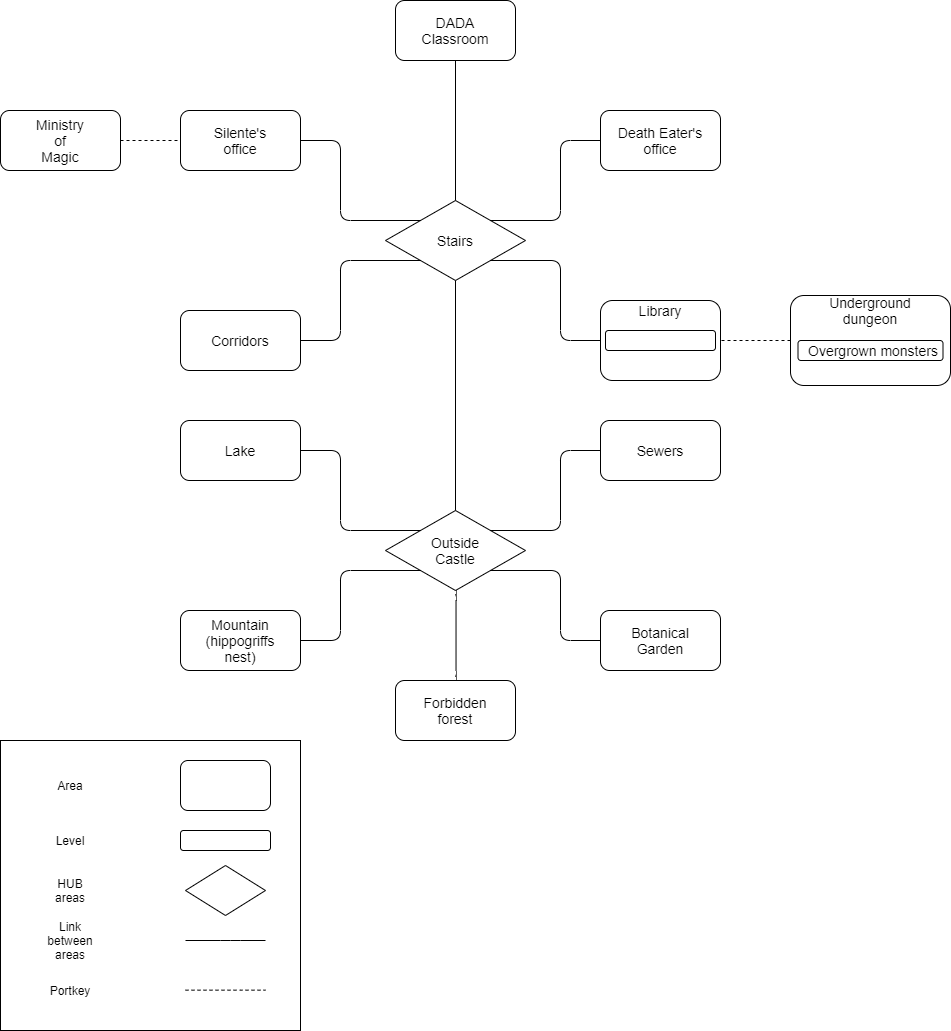

The diagram above was exported from draw.io. Its source (the exported page's mxGraphModel, read from the mxfile embedded in the PNG):
<mxGraphModel dx="1278" dy="948" grid="1" gridSize="10" guides="1" tooltips="1" connect="1" arrows="1" fold="1" page="1" pageScale="1" pageWidth="4681" pageHeight="3300" math="0" shadow="0">
  <root>
    <mxCell id="0" />
    <mxCell id="1" parent="0" />
    <mxCell id="7Ep4j6iloRdLz8asTo0H-3" value="" style="rounded=1;whiteSpace=wrap;html=1;" parent="1" vertex="1">
      <mxGeometry x="525" y="30" width="120" height="60" as="geometry" />
    </mxCell>
    <mxCell id="7Ep4j6iloRdLz8asTo0H-4" value="&lt;font style=&quot;font-size: 14px&quot;&gt;DADA Classroom&lt;/font&gt;" style="text;html=1;strokeColor=none;fillColor=none;align=center;verticalAlign=middle;whiteSpace=wrap;rounded=0;" parent="1" vertex="1">
      <mxGeometry x="565" y="50" width="40" height="20" as="geometry" />
    </mxCell>
    <mxCell id="7Ep4j6iloRdLz8asTo0H-5" value="" style="rhombus;whiteSpace=wrap;html=1;" parent="1" vertex="1">
      <mxGeometry x="515" y="230" width="140" height="80" as="geometry" />
    </mxCell>
    <mxCell id="7Ep4j6iloRdLz8asTo0H-6" value="&lt;font style=&quot;font-size: 14px&quot;&gt;Stairs&lt;/font&gt;" style="text;html=1;strokeColor=none;fillColor=none;align=center;verticalAlign=middle;whiteSpace=wrap;rounded=0;" parent="1" vertex="1">
      <mxGeometry x="565" y="260" width="40" height="20" as="geometry" />
    </mxCell>
    <mxCell id="7Ep4j6iloRdLz8asTo0H-7" value="" style="rounded=1;whiteSpace=wrap;html=1;" parent="1" vertex="1">
      <mxGeometry x="730" y="140" width="120" height="60" as="geometry" />
    </mxCell>
    <mxCell id="7Ep4j6iloRdLz8asTo0H-8" value="&lt;font style=&quot;font-size: 14px&quot;&gt;Death Eater's&lt;br&gt;office&lt;br&gt;&lt;/font&gt;" style="text;html=1;strokeColor=none;fillColor=none;align=center;verticalAlign=middle;whiteSpace=wrap;rounded=0;" parent="1" vertex="1">
      <mxGeometry x="740" y="160" width="100" height="20" as="geometry" />
    </mxCell>
    <mxCell id="7Ep4j6iloRdLz8asTo0H-9" value="" style="rounded=1;whiteSpace=wrap;html=1;" parent="1" vertex="1">
      <mxGeometry x="310" y="140" width="120" height="60" as="geometry" />
    </mxCell>
    <mxCell id="7Ep4j6iloRdLz8asTo0H-10" value="&lt;font style=&quot;font-size: 14px&quot;&gt;Silente's&lt;br&gt;office&lt;br&gt;&lt;/font&gt;" style="text;html=1;strokeColor=none;fillColor=none;align=center;verticalAlign=middle;whiteSpace=wrap;rounded=0;" parent="1" vertex="1">
      <mxGeometry x="350" y="160" width="40" height="20" as="geometry" />
    </mxCell>
    <mxCell id="7Ep4j6iloRdLz8asTo0H-11" value="" style="rounded=1;whiteSpace=wrap;html=1;" parent="1" vertex="1">
      <mxGeometry x="730" y="330" width="120" height="80" as="geometry" />
    </mxCell>
    <mxCell id="7Ep4j6iloRdLz8asTo0H-12" value="&lt;font style=&quot;font-size: 14px&quot;&gt;Library&lt;br&gt;&lt;/font&gt;" style="text;html=1;strokeColor=none;fillColor=none;align=center;verticalAlign=middle;whiteSpace=wrap;rounded=0;" parent="1" vertex="1">
      <mxGeometry x="770" y="330" width="40" height="20" as="geometry" />
    </mxCell>
    <mxCell id="7Ep4j6iloRdLz8asTo0H-13" value="" style="rounded=1;whiteSpace=wrap;html=1;" parent="1" vertex="1">
      <mxGeometry x="920" y="325" width="160" height="90" as="geometry" />
    </mxCell>
    <mxCell id="7Ep4j6iloRdLz8asTo0H-14" value="&lt;font style=&quot;font-size: 14px&quot;&gt;Underground&lt;br&gt;dungeon&lt;br&gt;&lt;/font&gt;" style="text;html=1;strokeColor=none;fillColor=none;align=center;verticalAlign=middle;whiteSpace=wrap;rounded=0;" parent="1" vertex="1">
      <mxGeometry x="980" y="330" width="40" height="20" as="geometry" />
    </mxCell>
    <mxCell id="7Ep4j6iloRdLz8asTo0H-15" value="" style="endArrow=none;html=1;exitX=0.5;exitY=0;exitDx=0;exitDy=0;entryX=0.5;entryY=1;entryDx=0;entryDy=0;" parent="1" source="7Ep4j6iloRdLz8asTo0H-5" target="7Ep4j6iloRdLz8asTo0H-3" edge="1">
      <mxGeometry width="50" height="50" relative="1" as="geometry">
        <mxPoint x="620" y="300" as="sourcePoint" />
        <mxPoint x="670" y="250" as="targetPoint" />
      </mxGeometry>
    </mxCell>
    <mxCell id="7Ep4j6iloRdLz8asTo0H-17" value="" style="endArrow=none;html=1;entryX=0;entryY=0;entryDx=0;entryDy=0;exitX=1;exitY=0.5;exitDx=0;exitDy=0;edgeStyle=elbowEdgeStyle;" parent="1" source="7Ep4j6iloRdLz8asTo0H-9" target="7Ep4j6iloRdLz8asTo0H-5" edge="1">
      <mxGeometry width="50" height="50" relative="1" as="geometry">
        <mxPoint x="430" y="310" as="sourcePoint" />
        <mxPoint x="480" y="260" as="targetPoint" />
        <Array as="points">
          <mxPoint x="470" y="210" />
        </Array>
      </mxGeometry>
    </mxCell>
    <mxCell id="7Ep4j6iloRdLz8asTo0H-19" value="" style="rounded=1;whiteSpace=wrap;html=1;" parent="1" vertex="1">
      <mxGeometry x="310" y="340" width="120" height="60" as="geometry" />
    </mxCell>
    <mxCell id="7Ep4j6iloRdLz8asTo0H-20" value="&lt;font style=&quot;font-size: 14px&quot;&gt;Corridors&lt;br&gt;&lt;/font&gt;" style="text;html=1;strokeColor=none;fillColor=none;align=center;verticalAlign=middle;whiteSpace=wrap;rounded=0;" parent="1" vertex="1">
      <mxGeometry x="350" y="360" width="40" height="20" as="geometry" />
    </mxCell>
    <mxCell id="7Ep4j6iloRdLz8asTo0H-21" value="" style="endArrow=none;html=1;exitX=0;exitY=1;exitDx=0;exitDy=0;entryX=1;entryY=0.5;entryDx=0;entryDy=0;edgeStyle=elbowEdgeStyle;" parent="1" source="7Ep4j6iloRdLz8asTo0H-5" target="7Ep4j6iloRdLz8asTo0H-19" edge="1">
      <mxGeometry width="50" height="50" relative="1" as="geometry">
        <mxPoint x="600" y="320" as="sourcePoint" />
        <mxPoint x="650" y="270" as="targetPoint" />
        <Array as="points">
          <mxPoint x="470" y="330" />
        </Array>
      </mxGeometry>
    </mxCell>
    <mxCell id="7Ep4j6iloRdLz8asTo0H-24" value="" style="endArrow=none;html=1;exitX=0;exitY=0.5;exitDx=0;exitDy=0;entryX=1;entryY=1;entryDx=0;entryDy=0;edgeStyle=elbowEdgeStyle;" parent="1" source="7Ep4j6iloRdLz8asTo0H-11" target="7Ep4j6iloRdLz8asTo0H-5" edge="1">
      <mxGeometry width="50" height="50" relative="1" as="geometry">
        <mxPoint x="600" y="320" as="sourcePoint" />
        <mxPoint x="660" y="300" as="targetPoint" />
        <Array as="points">
          <mxPoint x="690" y="330" />
        </Array>
      </mxGeometry>
    </mxCell>
    <mxCell id="7Ep4j6iloRdLz8asTo0H-25" value="" style="endArrow=none;html=1;entryX=1;entryY=0;entryDx=0;entryDy=0;exitX=0;exitY=0.5;exitDx=0;exitDy=0;edgeStyle=elbowEdgeStyle;" parent="1" source="7Ep4j6iloRdLz8asTo0H-7" target="7Ep4j6iloRdLz8asTo0H-5" edge="1">
      <mxGeometry width="50" height="50" relative="1" as="geometry">
        <mxPoint x="820" y="200" as="sourcePoint" />
        <mxPoint x="650" y="270" as="targetPoint" />
        <Array as="points">
          <mxPoint x="690" y="210" />
        </Array>
      </mxGeometry>
    </mxCell>
    <mxCell id="7Ep4j6iloRdLz8asTo0H-26" value="" style="endArrow=none;dashed=1;html=1;entryX=1;entryY=0.5;entryDx=0;entryDy=0;exitX=0;exitY=0.5;exitDx=0;exitDy=0;" parent="1" source="7Ep4j6iloRdLz8asTo0H-13" target="7Ep4j6iloRdLz8asTo0H-11" edge="1">
      <mxGeometry width="50" height="50" relative="1" as="geometry">
        <mxPoint x="770" y="400" as="sourcePoint" />
        <mxPoint x="820" y="350" as="targetPoint" />
      </mxGeometry>
    </mxCell>
    <mxCell id="7Ep4j6iloRdLz8asTo0H-27" value="" style="rhombus;whiteSpace=wrap;html=1;" parent="1" vertex="1">
      <mxGeometry x="515" y="540" width="140" height="80" as="geometry" />
    </mxCell>
    <mxCell id="7Ep4j6iloRdLz8asTo0H-28" value="&lt;font style=&quot;font-size: 14px&quot;&gt;Outside&lt;br&gt;Castle&lt;br&gt;&lt;/font&gt;" style="text;html=1;strokeColor=none;fillColor=none;align=center;verticalAlign=middle;whiteSpace=wrap;rounded=0;" parent="1" vertex="1">
      <mxGeometry x="565" y="570" width="40" height="20" as="geometry" />
    </mxCell>
    <mxCell id="7Ep4j6iloRdLz8asTo0H-29" value="" style="endArrow=none;html=1;entryX=0.5;entryY=1;entryDx=0;entryDy=0;exitX=0.5;exitY=0;exitDx=0;exitDy=0;" parent="1" source="7Ep4j6iloRdLz8asTo0H-27" target="7Ep4j6iloRdLz8asTo0H-5" edge="1">
      <mxGeometry width="50" height="50" relative="1" as="geometry">
        <mxPoint x="610" y="520" as="sourcePoint" />
        <mxPoint x="660" y="470" as="targetPoint" />
      </mxGeometry>
    </mxCell>
    <mxCell id="7Ep4j6iloRdLz8asTo0H-30" value="" style="rounded=1;whiteSpace=wrap;html=1;" parent="1" vertex="1">
      <mxGeometry x="730" y="450" width="120" height="60" as="geometry" />
    </mxCell>
    <mxCell id="7Ep4j6iloRdLz8asTo0H-31" value="&lt;font style=&quot;font-size: 14px&quot;&gt;Sewers&lt;br&gt;&lt;/font&gt;" style="text;html=1;strokeColor=none;fillColor=none;align=center;verticalAlign=middle;whiteSpace=wrap;rounded=0;" parent="1" vertex="1">
      <mxGeometry x="770" y="470" width="40" height="20" as="geometry" />
    </mxCell>
    <mxCell id="7Ep4j6iloRdLz8asTo0H-32" value="" style="endArrow=none;html=1;exitX=1;exitY=0;exitDx=0;exitDy=0;entryX=0;entryY=0.5;entryDx=0;entryDy=0;edgeStyle=elbowEdgeStyle;" parent="1" source="7Ep4j6iloRdLz8asTo0H-27" target="7Ep4j6iloRdLz8asTo0H-30" edge="1">
      <mxGeometry width="50" height="50" relative="1" as="geometry">
        <mxPoint x="700" y="500" as="sourcePoint" />
        <mxPoint x="750" y="450" as="targetPoint" />
        <Array as="points">
          <mxPoint x="690" y="520" />
        </Array>
      </mxGeometry>
    </mxCell>
    <mxCell id="7Ep4j6iloRdLz8asTo0H-33" value="" style="rounded=1;whiteSpace=wrap;html=1;" parent="1" vertex="1">
      <mxGeometry x="730" y="640" width="120" height="60" as="geometry" />
    </mxCell>
    <mxCell id="7Ep4j6iloRdLz8asTo0H-34" value="&lt;font style=&quot;font-size: 14px&quot;&gt;Botanical&lt;br&gt;Garden&lt;br&gt;&lt;/font&gt;" style="text;html=1;strokeColor=none;fillColor=none;align=center;verticalAlign=middle;whiteSpace=wrap;rounded=0;" parent="1" vertex="1">
      <mxGeometry x="770" y="660" width="40" height="20" as="geometry" />
    </mxCell>
    <mxCell id="7Ep4j6iloRdLz8asTo0H-35" value="" style="endArrow=none;html=1;entryX=0;entryY=0.5;entryDx=0;entryDy=0;edgeStyle=elbowEdgeStyle;exitX=1;exitY=1;exitDx=0;exitDy=0;" parent="1" source="7Ep4j6iloRdLz8asTo0H-27" target="7Ep4j6iloRdLz8asTo0H-33" edge="1">
      <mxGeometry width="50" height="50" relative="1" as="geometry">
        <mxPoint x="700" y="490" as="sourcePoint" />
        <mxPoint x="750" y="440" as="targetPoint" />
        <Array as="points">
          <mxPoint x="690" y="640" />
        </Array>
      </mxGeometry>
    </mxCell>
    <mxCell id="7Ep4j6iloRdLz8asTo0H-36" value="" style="rounded=1;whiteSpace=wrap;html=1;" parent="1" vertex="1">
      <mxGeometry x="310" y="450" width="120" height="60" as="geometry" />
    </mxCell>
    <mxCell id="7Ep4j6iloRdLz8asTo0H-37" value="&lt;font style=&quot;font-size: 14px&quot;&gt;Lake&lt;br&gt;&lt;/font&gt;" style="text;html=1;strokeColor=none;fillColor=none;align=center;verticalAlign=middle;whiteSpace=wrap;rounded=0;" parent="1" vertex="1">
      <mxGeometry x="350" y="470" width="40" height="20" as="geometry" />
    </mxCell>
    <mxCell id="7Ep4j6iloRdLz8asTo0H-38" value="" style="endArrow=none;html=1;exitX=1;exitY=0.5;exitDx=0;exitDy=0;entryX=0;entryY=0;entryDx=0;entryDy=0;edgeStyle=elbowEdgeStyle;" parent="1" source="7Ep4j6iloRdLz8asTo0H-36" target="7Ep4j6iloRdLz8asTo0H-27" edge="1">
      <mxGeometry width="50" height="50" relative="1" as="geometry">
        <mxPoint x="420" y="540" as="sourcePoint" />
        <mxPoint x="470" y="490" as="targetPoint" />
        <Array as="points">
          <mxPoint x="470" y="520" />
        </Array>
      </mxGeometry>
    </mxCell>
    <mxCell id="7Ep4j6iloRdLz8asTo0H-39" value="" style="rounded=1;whiteSpace=wrap;html=1;" parent="1" vertex="1">
      <mxGeometry x="310" y="640" width="120" height="60" as="geometry" />
    </mxCell>
    <mxCell id="7Ep4j6iloRdLz8asTo0H-40" value="&lt;font style=&quot;font-size: 14px&quot;&gt;Mountain&lt;br&gt;(hippogriffs nest)&lt;br&gt;&lt;/font&gt;" style="text;html=1;strokeColor=none;fillColor=none;align=center;verticalAlign=middle;whiteSpace=wrap;rounded=0;" parent="1" vertex="1">
      <mxGeometry x="350" y="660" width="40" height="20" as="geometry" />
    </mxCell>
    <mxCell id="7Ep4j6iloRdLz8asTo0H-41" value="" style="endArrow=none;html=1;exitX=1;exitY=0.5;exitDx=0;exitDy=0;entryX=0;entryY=1;entryDx=0;entryDy=0;edgeStyle=elbowEdgeStyle;" parent="1" source="7Ep4j6iloRdLz8asTo0H-39" target="7Ep4j6iloRdLz8asTo0H-27" edge="1">
      <mxGeometry width="50" height="50" relative="1" as="geometry">
        <mxPoint x="480" y="590" as="sourcePoint" />
        <mxPoint x="530" y="540" as="targetPoint" />
        <Array as="points">
          <mxPoint x="470" y="640" />
        </Array>
      </mxGeometry>
    </mxCell>
    <mxCell id="7Ep4j6iloRdLz8asTo0H-42" value="" style="rounded=1;whiteSpace=wrap;html=1;" parent="1" vertex="1">
      <mxGeometry x="525" y="710" width="120" height="60" as="geometry" />
    </mxCell>
    <mxCell id="7Ep4j6iloRdLz8asTo0H-43" value="&lt;font style=&quot;font-size: 14px&quot;&gt;Forbidden forest&lt;br&gt;&lt;/font&gt;" style="text;html=1;strokeColor=none;fillColor=none;align=center;verticalAlign=middle;whiteSpace=wrap;rounded=0;" parent="1" vertex="1">
      <mxGeometry x="565" y="730" width="40" height="20" as="geometry" />
    </mxCell>
    <mxCell id="7Ep4j6iloRdLz8asTo0H-44" value="" style="endArrow=none;html=1;exitX=0.5;exitY=1;exitDx=0;exitDy=0;entryX=0.5;entryY=0;entryDx=0;entryDy=0;edgeStyle=elbowEdgeStyle;" parent="1" source="7Ep4j6iloRdLz8asTo0H-27" target="7Ep4j6iloRdLz8asTo0H-42" edge="1">
      <mxGeometry width="50" height="50" relative="1" as="geometry">
        <mxPoint x="530" y="390" as="sourcePoint" />
        <mxPoint x="580" y="340" as="targetPoint" />
      </mxGeometry>
    </mxCell>
    <mxCell id="7Ep4j6iloRdLz8asTo0H-45" value="" style="rounded=0;whiteSpace=wrap;html=1;strokeColor=#000000;" parent="1" vertex="1">
      <mxGeometry x="130" y="770" width="300" height="290" as="geometry" />
    </mxCell>
    <mxCell id="7Ep4j6iloRdLz8asTo0H-46" value="" style="rounded=1;whiteSpace=wrap;html=1;strokeColor=#000000;" parent="1" vertex="1">
      <mxGeometry x="310" y="790" width="90" height="50" as="geometry" />
    </mxCell>
    <mxCell id="7Ep4j6iloRdLz8asTo0H-47" value="Area" style="text;html=1;strokeColor=none;fillColor=none;align=center;verticalAlign=middle;whiteSpace=wrap;rounded=0;" parent="1" vertex="1">
      <mxGeometry x="180" y="805" width="40" height="20" as="geometry" />
    </mxCell>
    <mxCell id="7Ep4j6iloRdLz8asTo0H-49" value="" style="rounded=1;whiteSpace=wrap;html=1;strokeColor=#000000;" parent="1" vertex="1">
      <mxGeometry x="310" y="860" width="90" height="20" as="geometry" />
    </mxCell>
    <mxCell id="7Ep4j6iloRdLz8asTo0H-50" value="Level" style="text;html=1;strokeColor=none;fillColor=none;align=center;verticalAlign=middle;whiteSpace=wrap;rounded=0;" parent="1" vertex="1">
      <mxGeometry x="180" y="860" width="40" height="20" as="geometry" />
    </mxCell>
    <mxCell id="7Ep4j6iloRdLz8asTo0H-51" value="" style="rhombus;whiteSpace=wrap;html=1;strokeColor=#000000;" parent="1" vertex="1">
      <mxGeometry x="315" y="895" width="80" height="50" as="geometry" />
    </mxCell>
    <mxCell id="7Ep4j6iloRdLz8asTo0H-52" value="HUB areas" style="text;html=1;strokeColor=none;fillColor=none;align=center;verticalAlign=middle;whiteSpace=wrap;rounded=0;" parent="1" vertex="1">
      <mxGeometry x="180" y="910" width="40" height="20" as="geometry" />
    </mxCell>
    <mxCell id="7Ep4j6iloRdLz8asTo0H-55" value="" style="endArrow=none;html=1;exitX=1;exitY=0.5;exitDx=0;exitDy=0;" parent="1" edge="1">
      <mxGeometry width="50" height="50" relative="1" as="geometry">
        <mxPoint x="315" y="970" as="sourcePoint" />
        <mxPoint x="395" y="970" as="targetPoint" />
        <Array as="points">
          <mxPoint x="360" y="970" />
        </Array>
      </mxGeometry>
    </mxCell>
    <mxCell id="7Ep4j6iloRdLz8asTo0H-58" value="Link between areas" style="text;html=1;strokeColor=none;fillColor=none;align=center;verticalAlign=middle;whiteSpace=wrap;rounded=0;" parent="1" vertex="1">
      <mxGeometry x="180" y="960" width="40" height="20" as="geometry" />
    </mxCell>
    <mxCell id="7Ep4j6iloRdLz8asTo0H-61" value="" style="endArrow=none;html=1;exitX=1;exitY=0.5;exitDx=0;exitDy=0;dashed=1;" parent="1" edge="1">
      <mxGeometry width="50" height="50" relative="1" as="geometry">
        <mxPoint x="315" y="1019.6599999999999" as="sourcePoint" />
        <mxPoint x="395" y="1019.6599999999999" as="targetPoint" />
        <Array as="points">
          <mxPoint x="360" y="1019.6599999999999" />
        </Array>
      </mxGeometry>
    </mxCell>
    <mxCell id="7Ep4j6iloRdLz8asTo0H-62" value="Portkey" style="text;html=1;strokeColor=none;fillColor=none;align=center;verticalAlign=middle;whiteSpace=wrap;rounded=0;" parent="1" vertex="1">
      <mxGeometry x="180" y="1010" width="40" height="20" as="geometry" />
    </mxCell>
    <mxCell id="2-G_d1j3Z6TorlQj5G-S-1" value="" style="rounded=1;whiteSpace=wrap;html=1;" parent="1" vertex="1">
      <mxGeometry x="735" y="360" width="110" height="20" as="geometry" />
    </mxCell>
    <mxCell id="2-G_d1j3Z6TorlQj5G-S-2" value="" style="rounded=1;whiteSpace=wrap;html=1;" parent="1" vertex="1">
      <mxGeometry x="927.5" y="370" width="145" height="20" as="geometry" />
    </mxCell>
    <mxCell id="2-G_d1j3Z6TorlQj5G-S-3" value="&lt;font style=&quot;font-size: 14px&quot;&gt;Overgrown monsters&lt;br&gt;&lt;/font&gt;" style="text;html=1;strokeColor=none;fillColor=none;align=center;verticalAlign=middle;whiteSpace=wrap;rounded=0;" parent="1" vertex="1">
      <mxGeometry x="932.5" y="370" width="140" height="20" as="geometry" />
    </mxCell>
    <mxCell id="2-G_d1j3Z6TorlQj5G-S-5" value="" style="rounded=1;whiteSpace=wrap;html=1;" parent="1" vertex="1">
      <mxGeometry x="130" y="140" width="120" height="60" as="geometry" />
    </mxCell>
    <mxCell id="2-G_d1j3Z6TorlQj5G-S-6" value="&lt;font style=&quot;font-size: 14px&quot;&gt;Ministry of Magic&lt;br&gt;&lt;/font&gt;" style="text;html=1;strokeColor=none;fillColor=none;align=center;verticalAlign=middle;whiteSpace=wrap;rounded=0;" parent="1" vertex="1">
      <mxGeometry x="170" y="160" width="40" height="20" as="geometry" />
    </mxCell>
    <mxCell id="2-G_d1j3Z6TorlQj5G-S-7" value="" style="endArrow=none;dashed=1;html=1;exitX=1;exitY=0.5;exitDx=0;exitDy=0;entryX=0;entryY=0.5;entryDx=0;entryDy=0;" parent="1" source="2-G_d1j3Z6TorlQj5G-S-5" target="7Ep4j6iloRdLz8asTo0H-9" edge="1">
      <mxGeometry width="50" height="50" relative="1" as="geometry">
        <mxPoint x="620" y="550" as="sourcePoint" />
        <mxPoint x="670" y="500" as="targetPoint" />
      </mxGeometry>
    </mxCell>
  </root>
</mxGraphModel>